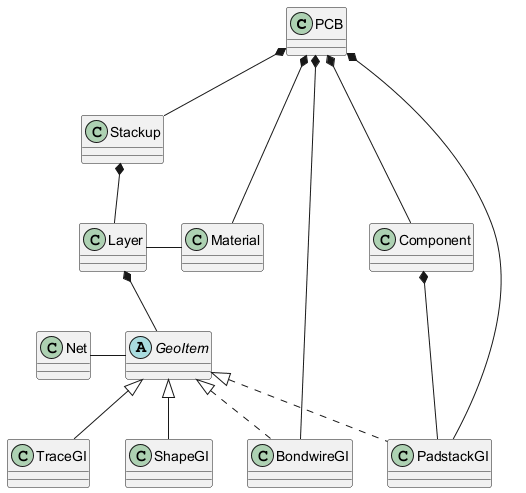

The diagram above was rendered by PlantUML. Its source (embedded in the PNG):
@startuml
PCB *-- Stackup
PCB *-- Material
Stackup *-- Layer
Layer *-- GeoItem
Layer - Material
abstract class "GeoItem"
GeoItem <|-- TraceGI
GeoItem <|-- ShapeGI
GeoItem <|.. PadstackGI
GeoItem <|.. BondwireGI
Net - GeoItem
PCB *--- Component
Component *--- PadstackGI
PCB *-- PadstackGI
PCB *-- BondwireGI
@enduml